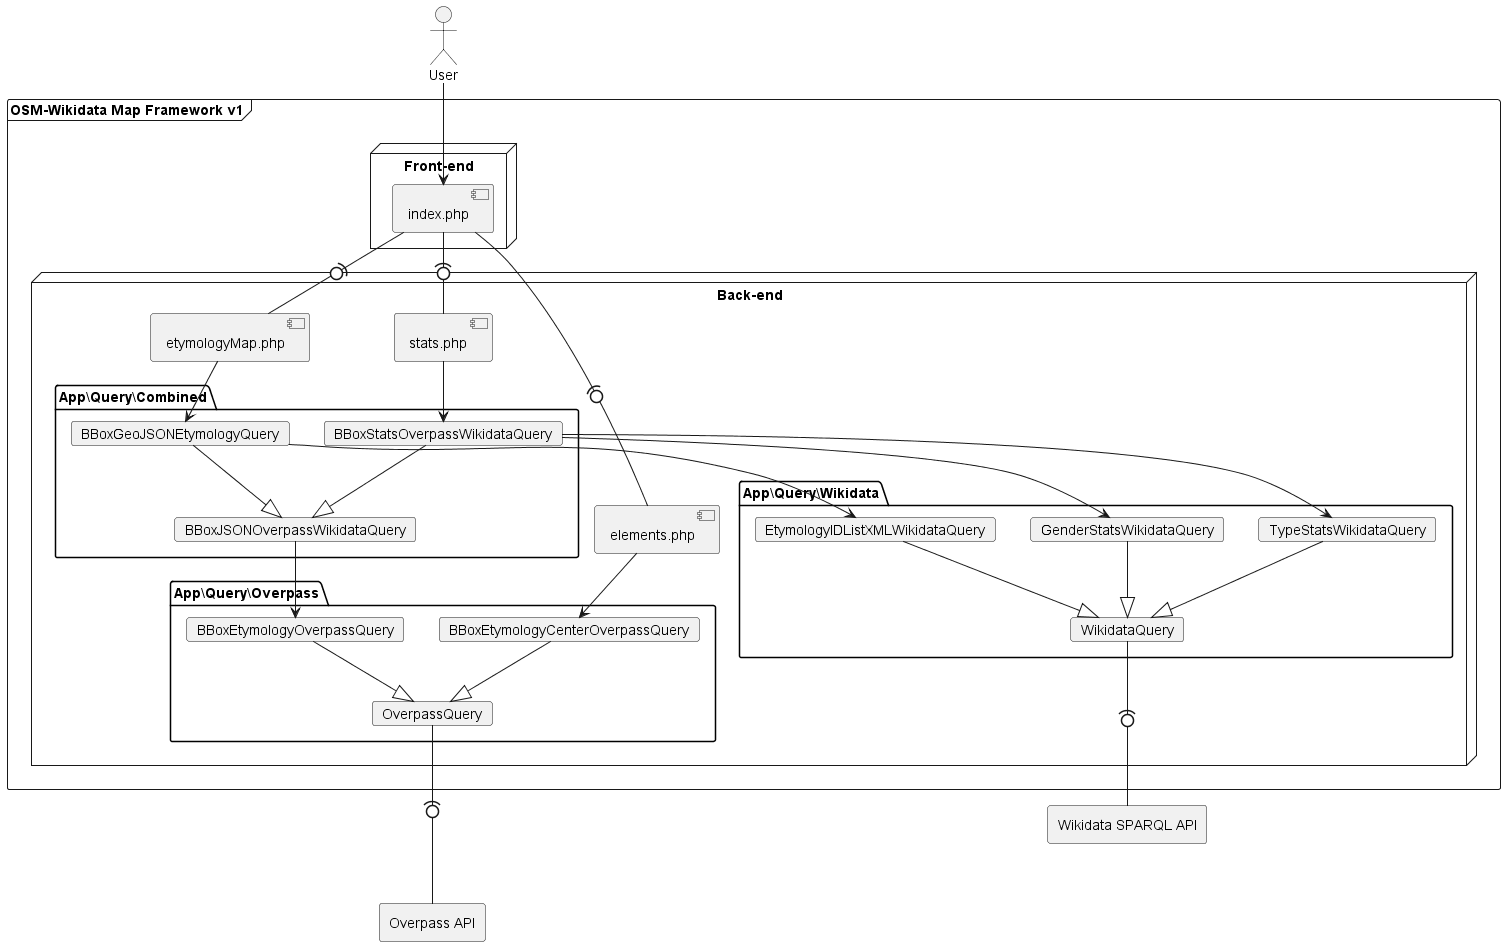

The diagram above was rendered by PlantUML. Its source (embedded in the PNG):
@startuml v1

actor user as "User"
frame oem as "OSM-Wikidata Map Framework v1" {
    node "Front-end" {
        component index as "index.php"
    }
    node "Back-end" {
        component etymologyMap as "etymologyMap.php"
        component elements as "elements.php"
        component stats as "stats.php"
        package "App\Query\Combined" {
            card BBoxGeoJSONEtymologyQuery
            card BBoxStatsOverpassWikidataQuery
            card BBoxJSONOverpassWikidataQuery
        }
        package "App\Query\Wikidata" {
            card WikidataQuery
            card EtymologyIDListXMLWikidataQuery
            card TypeStatsWikidataQuery
            card GenderStatsWikidataQuery
        }
        package "App\Query\Overpass" {
            card OverpassQuery
            card BBoxEtymologyOverpassQuery
            card BBoxEtymologyCenterOverpassQuery
        }
/'
        package "App\Query\Caching" {
            card CSVCachedBBoxGeoJSONQuery
            card CSVCachedBBoxJSONQuery
        }
        'file cache as "Cache"
'/
    }
}
agent wikidata as "Wikidata SPARQL API"
agent overpass as "Overpass API"

user --> index
index -(0- etymologyMap
index -(0- elements
index -(0- stats

/'
stats  ..> CSVCachedBBoxJSONQuery
etymologyMap  ..> CSVCachedBBoxGeoJSONQuery
elements ..> CSVCachedBBoxGeoJSONQuery
CSVCachedBBoxGeoJSONQuery --|> CSVCachedBBoxJSONQuery
CSVCachedBBoxJSONQuery --> cache
'/

elements --> BBoxEtymologyCenterOverpassQuery
etymologyMap --> BBoxGeoJSONEtymologyQuery
stats --> BBoxStatsOverpassWikidataQuery

BBoxGeoJSONEtymologyQuery --|> BBoxJSONOverpassWikidataQuery
BBoxStatsOverpassWikidataQuery --|> BBoxJSONOverpassWikidataQuery

BBoxEtymologyOverpassQuery --|> OverpassQuery
BBoxEtymologyCenterOverpassQuery --|> OverpassQuery

EtymologyIDListXMLWikidataQuery --|> WikidataQuery
TypeStatsWikidataQuery --|> WikidataQuery
GenderStatsWikidataQuery --|> WikidataQuery

BBoxJSONOverpassWikidataQuery --> BBoxEtymologyOverpassQuery
BBoxGeoJSONEtymologyQuery --> EtymologyIDListXMLWikidataQuery
BBoxStatsOverpassWikidataQuery --> GenderStatsWikidataQuery
BBoxStatsOverpassWikidataQuery --> TypeStatsWikidataQuery

OverpassQuery --(0- overpass
WikidataQuery --(0- wikidata

@enduml